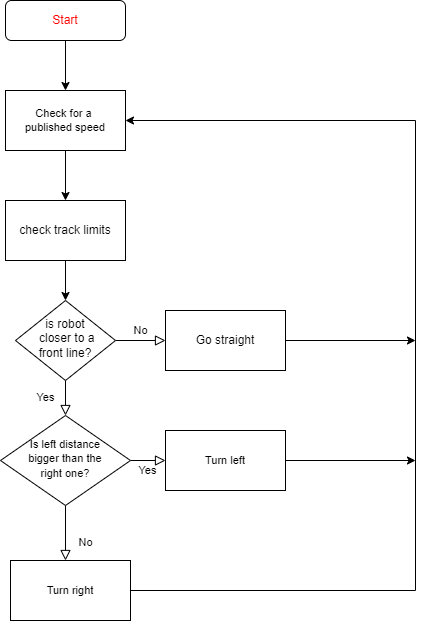

The diagram above was exported from draw.io. Its source (the exported page's mxGraphModel, read from the mxfile embedded in the PNG):
<mxGraphModel dx="1038" dy="571" grid="1" gridSize="10" guides="1" tooltips="1" connect="1" arrows="1" fold="1" page="1" pageScale="1" pageWidth="827" pageHeight="1169" math="0" shadow="0">
  <root>
    <mxCell id="WIyWlLk6GJQsqaUBKTNV-0" />
    <mxCell id="WIyWlLk6GJQsqaUBKTNV-1" parent="WIyWlLk6GJQsqaUBKTNV-0" />
    <mxCell id="k4t-j5KaX1xy2_ScOv9N-7" style="edgeStyle=orthogonalEdgeStyle;rounded=0;orthogonalLoop=1;jettySize=auto;html=1;entryX=0.5;entryY=0;entryDx=0;entryDy=0;fontSize=11;fontColor=#000000;" edge="1" parent="WIyWlLk6GJQsqaUBKTNV-1" source="WIyWlLk6GJQsqaUBKTNV-3" target="k4t-j5KaX1xy2_ScOv9N-6">
      <mxGeometry relative="1" as="geometry" />
    </mxCell>
    <mxCell id="WIyWlLk6GJQsqaUBKTNV-3" value="&lt;font color=&quot;#ff0000&quot;&gt;Start&lt;/font&gt;" style="rounded=1;whiteSpace=wrap;html=1;fontSize=12;glass=0;strokeWidth=1;shadow=0;" parent="WIyWlLk6GJQsqaUBKTNV-1" vertex="1">
      <mxGeometry x="160" y="40" width="120" height="40" as="geometry" />
    </mxCell>
    <mxCell id="WIyWlLk6GJQsqaUBKTNV-4" value="Yes" style="rounded=0;html=1;jettySize=auto;orthogonalLoop=1;fontSize=11;endArrow=block;endFill=0;endSize=8;strokeWidth=1;shadow=0;labelBackgroundColor=none;edgeStyle=orthogonalEdgeStyle;" parent="WIyWlLk6GJQsqaUBKTNV-1" source="WIyWlLk6GJQsqaUBKTNV-6" target="WIyWlLk6GJQsqaUBKTNV-10" edge="1">
      <mxGeometry y="20" relative="1" as="geometry">
        <mxPoint as="offset" />
      </mxGeometry>
    </mxCell>
    <mxCell id="WIyWlLk6GJQsqaUBKTNV-5" value="No" style="edgeStyle=orthogonalEdgeStyle;rounded=0;html=1;jettySize=auto;orthogonalLoop=1;fontSize=11;endArrow=block;endFill=0;endSize=8;strokeWidth=1;shadow=0;labelBackgroundColor=none;" parent="WIyWlLk6GJQsqaUBKTNV-1" source="WIyWlLk6GJQsqaUBKTNV-6" edge="1">
      <mxGeometry y="10" relative="1" as="geometry">
        <mxPoint as="offset" />
        <mxPoint x="320" y="380" as="targetPoint" />
      </mxGeometry>
    </mxCell>
    <mxCell id="WIyWlLk6GJQsqaUBKTNV-6" value="is robot&lt;br&gt;&amp;nbsp;closer to a&lt;br&gt;front line?" style="rhombus;whiteSpace=wrap;html=1;shadow=0;fontFamily=Helvetica;fontSize=12;align=center;strokeWidth=1;spacing=6;spacingTop=-4;" parent="WIyWlLk6GJQsqaUBKTNV-1" vertex="1">
      <mxGeometry x="170" y="340" width="100" height="80" as="geometry" />
    </mxCell>
    <mxCell id="WIyWlLk6GJQsqaUBKTNV-8" value="No" style="rounded=0;html=1;jettySize=auto;orthogonalLoop=1;fontSize=11;endArrow=block;endFill=0;endSize=8;strokeWidth=1;shadow=0;labelBackgroundColor=none;edgeStyle=orthogonalEdgeStyle;" parent="WIyWlLk6GJQsqaUBKTNV-1" source="WIyWlLk6GJQsqaUBKTNV-10" edge="1">
      <mxGeometry x="0.3333" y="20" relative="1" as="geometry">
        <mxPoint as="offset" />
        <mxPoint x="220" y="600" as="targetPoint" />
      </mxGeometry>
    </mxCell>
    <mxCell id="WIyWlLk6GJQsqaUBKTNV-9" value="Yes" style="edgeStyle=orthogonalEdgeStyle;rounded=0;html=1;jettySize=auto;orthogonalLoop=1;fontSize=11;endArrow=block;endFill=0;endSize=8;strokeWidth=1;shadow=0;labelBackgroundColor=none;" parent="WIyWlLk6GJQsqaUBKTNV-1" source="WIyWlLk6GJQsqaUBKTNV-10" edge="1">
      <mxGeometry y="10" relative="1" as="geometry">
        <mxPoint as="offset" />
        <mxPoint x="320" y="500" as="targetPoint" />
      </mxGeometry>
    </mxCell>
    <mxCell id="WIyWlLk6GJQsqaUBKTNV-10" value="&lt;font style=&quot;font-size: 11px&quot;&gt;Is left distance&lt;br&gt;bigger than the&lt;br&gt;right one?&lt;/font&gt;" style="rhombus;whiteSpace=wrap;html=1;shadow=0;fontFamily=Helvetica;fontSize=12;align=center;strokeWidth=1;spacing=6;spacingTop=-4;" parent="WIyWlLk6GJQsqaUBKTNV-1" vertex="1">
      <mxGeometry x="155" y="455" width="130" height="90" as="geometry" />
    </mxCell>
    <mxCell id="k4t-j5KaX1xy2_ScOv9N-2" style="edgeStyle=orthogonalEdgeStyle;rounded=0;orthogonalLoop=1;jettySize=auto;html=1;exitX=0.5;exitY=1;exitDx=0;exitDy=0;entryX=0.5;entryY=0;entryDx=0;entryDy=0;fontColor=#000000;" edge="1" parent="WIyWlLk6GJQsqaUBKTNV-1" source="k4t-j5KaX1xy2_ScOv9N-0" target="WIyWlLk6GJQsqaUBKTNV-6">
      <mxGeometry relative="1" as="geometry" />
    </mxCell>
    <mxCell id="k4t-j5KaX1xy2_ScOv9N-0" value="&lt;font color=&quot;#000000&quot;&gt;check track limits&lt;/font&gt;" style="rounded=0;whiteSpace=wrap;html=1;fontColor=#FF0000;" vertex="1" parent="WIyWlLk6GJQsqaUBKTNV-1">
      <mxGeometry x="160" y="240" width="120" height="60" as="geometry" />
    </mxCell>
    <mxCell id="k4t-j5KaX1xy2_ScOv9N-11" style="edgeStyle=orthogonalEdgeStyle;rounded=0;orthogonalLoop=1;jettySize=auto;html=1;exitX=1;exitY=0.5;exitDx=0;exitDy=0;fontSize=11;fontColor=#000000;" edge="1" parent="WIyWlLk6GJQsqaUBKTNV-1" source="k4t-j5KaX1xy2_ScOv9N-3">
      <mxGeometry relative="1" as="geometry">
        <mxPoint x="570" y="380" as="targetPoint" />
      </mxGeometry>
    </mxCell>
    <mxCell id="k4t-j5KaX1xy2_ScOv9N-3" value="Go straight" style="rounded=0;whiteSpace=wrap;html=1;fontColor=#000000;" vertex="1" parent="WIyWlLk6GJQsqaUBKTNV-1">
      <mxGeometry x="320" y="350" width="120" height="60" as="geometry" />
    </mxCell>
    <mxCell id="k4t-j5KaX1xy2_ScOv9N-10" style="edgeStyle=orthogonalEdgeStyle;rounded=0;orthogonalLoop=1;jettySize=auto;html=1;exitX=1;exitY=0.5;exitDx=0;exitDy=0;fontSize=11;fontColor=#000000;" edge="1" parent="WIyWlLk6GJQsqaUBKTNV-1" source="k4t-j5KaX1xy2_ScOv9N-4">
      <mxGeometry relative="1" as="geometry">
        <mxPoint x="570" y="500" as="targetPoint" />
      </mxGeometry>
    </mxCell>
    <mxCell id="k4t-j5KaX1xy2_ScOv9N-4" value="Turn left" style="rounded=0;whiteSpace=wrap;html=1;fontSize=11;fontColor=#000000;" vertex="1" parent="WIyWlLk6GJQsqaUBKTNV-1">
      <mxGeometry x="320" y="470" width="120" height="60" as="geometry" />
    </mxCell>
    <mxCell id="k4t-j5KaX1xy2_ScOv9N-9" style="edgeStyle=orthogonalEdgeStyle;rounded=0;orthogonalLoop=1;jettySize=auto;html=1;exitX=1;exitY=0.5;exitDx=0;exitDy=0;fontSize=11;fontColor=#000000;entryX=1;entryY=0.5;entryDx=0;entryDy=0;" edge="1" parent="WIyWlLk6GJQsqaUBKTNV-1" source="k4t-j5KaX1xy2_ScOv9N-5" target="k4t-j5KaX1xy2_ScOv9N-6">
      <mxGeometry relative="1" as="geometry">
        <mxPoint x="580" y="630" as="targetPoint" />
        <Array as="points">
          <mxPoint x="570" y="630" />
          <mxPoint x="570" y="160" />
        </Array>
      </mxGeometry>
    </mxCell>
    <mxCell id="k4t-j5KaX1xy2_ScOv9N-5" value="Turn right" style="rounded=0;whiteSpace=wrap;html=1;fontSize=11;fontColor=#000000;" vertex="1" parent="WIyWlLk6GJQsqaUBKTNV-1">
      <mxGeometry x="165" y="600" width="120" height="60" as="geometry" />
    </mxCell>
    <mxCell id="k4t-j5KaX1xy2_ScOv9N-8" style="edgeStyle=orthogonalEdgeStyle;rounded=0;orthogonalLoop=1;jettySize=auto;html=1;entryX=0.5;entryY=0;entryDx=0;entryDy=0;fontSize=11;fontColor=#000000;" edge="1" parent="WIyWlLk6GJQsqaUBKTNV-1" source="k4t-j5KaX1xy2_ScOv9N-6" target="k4t-j5KaX1xy2_ScOv9N-0">
      <mxGeometry relative="1" as="geometry" />
    </mxCell>
    <mxCell id="k4t-j5KaX1xy2_ScOv9N-6" value="Check for a&amp;nbsp;&lt;br&gt;published speed" style="rounded=0;whiteSpace=wrap;html=1;fontSize=11;fontColor=#000000;" vertex="1" parent="WIyWlLk6GJQsqaUBKTNV-1">
      <mxGeometry x="160" y="130" width="120" height="60" as="geometry" />
    </mxCell>
  </root>
</mxGraphModel>